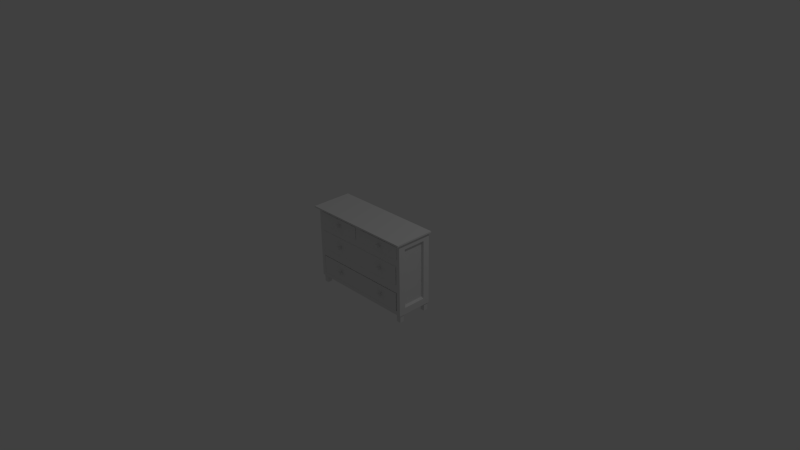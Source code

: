 # Source: szafeczka.blend  (saved by Blender 2.74.0; exported with 4.5.12 LTS)
import bpy
from mathutils import Matrix  # noqa: F401  (used for matrix-valued properties, if any)

bpy.ops.wm.read_factory_settings(use_empty=True)
scene = bpy.context.scene
scene.name = 'Scene'

# ---- collections
col_collection_1 = bpy.data.collections.new('Collection 1'); scene.collection.children.link(col_collection_1)

# ---- materials (node trees are filled in below, after node groups)
mat_material = bpy.data.materials.new('Material')
mat_material.alpha_threshold = 0.0
mat_material.use_transparent_shadow = False
mat_material.roughness = 0.5
mat_material.line_color = (0.0, 0.0, 0.0, 1.0)

# ---- material node trees

# ---- world
world_world = bpy.data.worlds.new('World'); scene.world = world_world
world_world.color = (0.05088, 0.05088, 0.05088)
world_world.use_sun_shadow = False
world_world.sun_shadow_jitter_overblur = 0.0
world_world.cycles.sampling_method = 'MANUAL'
world_world.cycles.sample_map_resolution = 256

# ---- cameras
cam_camera = bpy.data.cameras.new('Camera')
cam_camera.clip_end = 100.0
cam_camera.lens = 35.0
cam_camera.sensor_width = 32.0
cam_camera.sensor_height = 18.0
cam_camera.ortho_scale = 7.314
cam_camera.dof.focus_distance = 0.0
cam_camera.dof.aperture_fstop = 128.0

# ---- lights
light_lamp = bpy.data.lights.new('Lamp', 'POINT')
light_lamp.transmission_factor = 0.0
light_lamp.cutoff_distance = 30.0
light_lamp.energy = 100.0
light_lamp.shadow_buffer_clip_start = 1.001
light_lamp.shadow_soft_size = 0.1
light_lamp.shadow_maximum_resolution = 0.006
light_lamp.use_absolute_resolution = True
light_lamp.cycles.use_multiple_importance_sampling = False

# ---- meshes
me_cube_015 = bpy.data.meshes.new('Cube.015')
me_cube_015.from_pydata([(-0.03, -0.03, -0.055), (-0.03, -0.03, 0.055), (-0.03, 0.03, -0.055), (-0.03, 0.03, 0.055), (0.03, -0.03, -0.055), (0.03, -0.03, 0.055), (0.03, 0.03, -0.055), (0.03, 0.03, 0.055)], [], [(1, 3, 2, 0), (3, 7, 6, 2), (7, 5, 4, 6), (5, 1, 0, 4), (0, 2, 6, 4), (5, 7, 3, 1)])
me_cube_015.use_remesh_preserve_volume = False
me_cube_015.use_remesh_preserve_attributes = False
me_cube_015.use_mirror_vertex_groups = False
me_cube_015.update()
me_cube_014 = bpy.data.meshes.new('Cube.014')
me_cube_014.from_pydata([(-0.03, -0.03, -0.055), (-0.03, -0.03, 0.055), (-0.03, 0.03, -0.055), (-0.03, 0.03, 0.055), (0.03, -0.03, -0.055), (0.03, -0.03, 0.055), (0.03, 0.03, -0.055), (0.03, 0.03, 0.055)], [], [(1, 3, 2, 0), (3, 7, 6, 2), (7, 5, 4, 6), (5, 1, 0, 4), (0, 2, 6, 4), (5, 7, 3, 1)])
me_cube_014.use_remesh_preserve_volume = False
me_cube_014.use_remesh_preserve_attributes = False
me_cube_014.use_mirror_vertex_groups = False
me_cube_014.update()
me_cube_013 = bpy.data.meshes.new('Cube.013')
me_cube_013.from_pydata([(-1.0, -1.0, -1.0), (-1.0, -1.0, 1.0), (-1.0, 1.0, -1.0), (-1.0, 1.0, 1.0), (1.0, -1.0, -1.0), (1.0, -1.0, 1.0), (1.0, 1.0, -1.0), (1.0, 1.0, 1.0)], [], [(1, 3, 2, 0), (3, 7, 6, 2), (7, 5, 4, 6), (5, 1, 0, 4), (0, 2, 6, 4), (5, 7, 3, 1)])
me_cube_013.use_remesh_preserve_volume = False
me_cube_013.use_remesh_preserve_attributes = False
me_cube_013.use_mirror_vertex_groups = False
me_cube_013.update()
me_cube_012 = bpy.data.meshes.new('Cube.012')
me_cube_012.from_pydata([(-1.0, -1.0, -1.0), (-1.0, -1.0, 1.0), (-1.0, 1.0, -1.0), (-1.0, 1.0, 1.0), (1.0, -1.0, -1.0), (1.0, -1.0, 1.0), (1.0, 1.0, -1.0), (1.0, 1.0, 1.0)], [], [(1, 3, 2, 0), (3, 7, 6, 2), (7, 5, 4, 6), (5, 1, 0, 4), (0, 2, 6, 4), (5, 7, 3, 1)])
me_cube_012.use_remesh_preserve_volume = False
me_cube_012.use_remesh_preserve_attributes = False
me_cube_012.use_mirror_vertex_groups = False
me_cube_012.update()
me_cube_011 = bpy.data.meshes.new('Cube.011')
me_cube_011.from_pydata([(-1.0, 1.188, -1.0), (-1.0, 1.188, 1.0), (-1.0, 3.188, -1.0), (-1.0, 3.188, 1.0), (1.0, 1.188, -1.0), (1.0, 1.188, 1.0), (1.0, 3.188, -1.0), (1.0, 3.188, 1.0), (-0.919, 1.269, 1.0), (-0.919, 3.107, 1.0), (0.919, 3.107, 1.0), (0.919, 1.269, 1.0), (-0.919, 1.269, -0.9008), (-0.919, 3.107, -0.9008), (0.919, 3.107, -0.9008), (0.919, 1.269, -0.9008)], [], [(1, 3, 2, 0), (3, 7, 6, 2), (7, 5, 4, 6), (5, 1, 0, 4), (0, 2, 6, 4), (8, 11, 15, 12), (8, 9, 3, 1), (9, 10, 7, 3), (10, 11, 5, 7), (11, 8, 1, 5), (15, 14, 13, 12), (11, 10, 14, 15), (10, 9, 13, 14), (9, 8, 12, 13)])
me_cube_011.use_remesh_preserve_volume = False
me_cube_011.use_remesh_preserve_attributes = False
me_cube_011.use_mirror_vertex_groups = False
me_cube_011.update()
me_cube_010 = bpy.data.meshes.new('Cube.010')
me_cube_010.from_pydata([(-1.0, -1.0, -1.0), (-1.0, -1.0, 1.0), (-1.0, 1.0, -1.0), (-1.0, 1.0, 1.0), (1.0, -1.0, -1.0), (1.0, -1.0, 1.0), (1.0, 1.0, -1.0), (1.0, 1.0, 1.0), (-1.864, -1.0, -1.864), (-1.864, -1.0, 1.864), (1.864, -1.0, 1.864), (1.864, -1.0, -1.864), (-1.864, -2.594, -1.864), (-1.864, -2.594, 1.864), (1.864, -2.594, 1.864), (1.864, -2.594, -1.864)], [], [(1, 3, 2, 0), (3, 7, 6, 2), (7, 5, 4, 6), (0, 4, 11, 8), (0, 2, 6, 4), (5, 7, 3, 1), (8, 11, 15, 12), (5, 1, 9, 10), (4, 5, 10, 11), (1, 0, 8, 9), (14, 13, 12, 15), (10, 9, 13, 14), (11, 10, 14, 15), (9, 8, 12, 13)])
me_cube_010.use_remesh_preserve_volume = False
me_cube_010.use_remesh_preserve_attributes = False
me_cube_010.use_mirror_vertex_groups = False
me_cube_010.update()
me_cube_009 = bpy.data.meshes.new('Cube.009')
me_cube_009.from_pydata([(-1.0, -1.0, -1.0), (-1.0, -1.0, 1.0), (-1.0, 1.0, -1.0), (-1.0, 1.0, 1.0), (1.0, -1.0, -1.0), (1.0, -1.0, 1.0), (1.0, 1.0, -1.0), (1.0, 1.0, 1.0), (-1.864, -1.0, -1.864), (-1.864, -1.0, 1.864), (1.864, -1.0, 1.864), (1.864, -1.0, -1.864), (-1.864, -2.594, -1.864), (-1.864, -2.594, 1.864), (1.864, -2.594, 1.864), (1.864, -2.594, -1.864)], [], [(1, 3, 2, 0), (3, 7, 6, 2), (7, 5, 4, 6), (0, 4, 11, 8), (0, 2, 6, 4), (5, 7, 3, 1), (8, 11, 15, 12), (5, 1, 9, 10), (4, 5, 10, 11), (1, 0, 8, 9), (14, 13, 12, 15), (10, 9, 13, 14), (11, 10, 14, 15), (9, 8, 12, 13)])
me_cube_009.use_remesh_preserve_volume = False
me_cube_009.use_remesh_preserve_attributes = False
me_cube_009.use_mirror_vertex_groups = False
me_cube_009.update()
me_cube_008 = bpy.data.meshes.new('Cube.008')
me_cube_008.from_pydata([(-1.0, -1.0, -1.0), (-1.0, -1.0, 1.0), (-1.0, 1.0, -1.0), (-1.0, 1.0, 1.0), (1.0, -1.0, -1.0), (1.0, -1.0, 1.0), (1.0, 1.0, -1.0), (1.0, 1.0, 1.0), (-1.864, -1.0, -1.864), (-1.864, -1.0, 1.864), (1.864, -1.0, 1.864), (1.864, -1.0, -1.864), (-1.864, -2.594, -1.864), (-1.864, -2.594, 1.864), (1.864, -2.594, 1.864), (1.864, -2.594, -1.864)], [], [(1, 3, 2, 0), (3, 7, 6, 2), (7, 5, 4, 6), (0, 4, 11, 8), (0, 2, 6, 4), (5, 7, 3, 1), (8, 11, 15, 12), (5, 1, 9, 10), (4, 5, 10, 11), (1, 0, 8, 9), (14, 13, 12, 15), (10, 9, 13, 14), (11, 10, 14, 15), (9, 8, 12, 13)])
me_cube_008.use_remesh_preserve_volume = False
me_cube_008.use_remesh_preserve_attributes = False
me_cube_008.use_mirror_vertex_groups = False
me_cube_008.update()
me_cube_007 = bpy.data.meshes.new('Cube.007')
me_cube_007.from_pydata([(-1.0, -1.0, -1.0), (-1.0, -1.0, 1.0), (-1.0, 1.0, -1.0), (-1.0, 1.0, 1.0), (1.0, -1.0, -1.0), (1.0, -1.0, 1.0), (1.0, 1.0, -1.0), (1.0, 1.0, 1.0), (-1.864, -1.0, -1.864), (-1.864, -1.0, 1.864), (1.864, -1.0, 1.864), (1.864, -1.0, -1.864), (-1.864, -2.594, -1.864), (-1.864, -2.594, 1.864), (1.864, -2.594, 1.864), (1.864, -2.594, -1.864)], [], [(1, 3, 2, 0), (3, 7, 6, 2), (7, 5, 4, 6), (0, 4, 11, 8), (0, 2, 6, 4), (5, 7, 3, 1), (8, 11, 15, 12), (5, 1, 9, 10), (4, 5, 10, 11), (1, 0, 8, 9), (14, 13, 12, 15), (10, 9, 13, 14), (11, 10, 14, 15), (9, 8, 12, 13)])
me_cube_007.use_remesh_preserve_volume = False
me_cube_007.use_remesh_preserve_attributes = False
me_cube_007.use_mirror_vertex_groups = False
me_cube_007.update()
me_cube_006 = bpy.data.meshes.new('Cube.006')
me_cube_006.from_pydata([(-1.0, 1.188, -1.0), (-1.0, 1.188, 1.0), (-1.0, 3.188, -1.0), (-1.0, 3.188, 1.0), (1.0, 1.188, -1.0), (1.0, 1.188, 1.0), (1.0, 3.188, -1.0), (1.0, 3.188, 1.0), (-0.919, 1.269, 1.0), (-0.919, 3.107, 1.0), (0.919, 3.107, 1.0), (0.919, 1.269, 1.0), (-0.919, 1.269, -0.9008), (-0.919, 3.107, -0.9008), (0.919, 3.107, -0.9008), (0.919, 1.269, -0.9008)], [], [(1, 3, 2, 0), (3, 7, 6, 2), (7, 5, 4, 6), (5, 1, 0, 4), (0, 2, 6, 4), (8, 11, 15, 12), (8, 9, 3, 1), (9, 10, 7, 3), (10, 11, 5, 7), (11, 8, 1, 5), (15, 14, 13, 12), (11, 10, 14, 15), (10, 9, 13, 14), (9, 8, 12, 13)])
me_cube_006.use_remesh_preserve_volume = False
me_cube_006.use_remesh_preserve_attributes = False
me_cube_006.use_mirror_vertex_groups = False
me_cube_006.update()
me_cube_005 = bpy.data.meshes.new('Cube.005')
me_cube_005.from_pydata([(-1.0, 1.188, -1.0), (-1.0, 1.188, 1.0), (-1.0, 3.188, -1.0), (-1.0, 3.188, 1.0), (1.0, 1.188, -1.0), (1.0, 1.188, 1.0), (1.0, 3.188, -1.0), (1.0, 3.188, 1.0), (-0.919, 1.269, 1.0), (-0.919, 3.107, 1.0), (0.919, 3.107, 1.0), (0.919, 1.269, 1.0), (-0.919, 1.269, -0.9008), (-0.919, 3.107, -0.9008), (0.919, 3.107, -0.9008), (0.919, 1.269, -0.9008)], [], [(1, 3, 2, 0), (3, 7, 6, 2), (7, 5, 4, 6), (5, 1, 0, 4), (0, 2, 6, 4), (8, 11, 15, 12), (8, 9, 3, 1), (9, 10, 7, 3), (10, 11, 5, 7), (11, 8, 1, 5), (15, 14, 13, 12), (11, 10, 14, 15), (10, 9, 13, 14), (9, 8, 12, 13)])
me_cube_005.use_remesh_preserve_volume = False
me_cube_005.use_remesh_preserve_attributes = False
me_cube_005.use_mirror_vertex_groups = False
me_cube_005.update()
me_cube_004 = bpy.data.meshes.new('Cube.004')
me_cube_004.from_pydata([(-1.0, -1.0, -1.0), (-1.0, -1.0, 1.0), (-1.0, 1.0, -1.0), (-1.0, 1.0, 1.0), (1.0, -1.0, -1.0), (1.0, -1.0, 1.0), (1.0, 1.0, -1.0), (1.0, 1.0, 1.0), (-1.864, -1.0, -1.864), (-1.864, -1.0, 1.864), (1.864, -1.0, 1.864), (1.864, -1.0, -1.864), (-1.864, -2.594, -1.864), (-1.864, -2.594, 1.864), (1.864, -2.594, 1.864), (1.864, -2.594, -1.864)], [], [(1, 3, 2, 0), (3, 7, 6, 2), (7, 5, 4, 6), (0, 4, 11, 8), (0, 2, 6, 4), (5, 7, 3, 1), (8, 11, 15, 12), (5, 1, 9, 10), (4, 5, 10, 11), (1, 0, 8, 9), (14, 13, 12, 15), (10, 9, 13, 14), (11, 10, 14, 15), (9, 8, 12, 13)])
me_cube_004.use_remesh_preserve_volume = False
me_cube_004.use_remesh_preserve_attributes = False
me_cube_004.use_mirror_vertex_groups = False
me_cube_004.update()
me_cube_003 = bpy.data.meshes.new('Cube.003')
me_cube_003.from_pydata([(-1.0, -1.0, -1.0), (-1.0, -1.0, 1.0), (-1.0, 1.0, -1.0), (-1.0, 1.0, 1.0), (1.0, -1.0, -1.0), (1.0, -1.0, 1.0), (1.0, 1.0, -1.0), (1.0, 1.0, 1.0), (-1.864, -1.0, -1.864), (-1.864, -1.0, 1.864), (1.864, -1.0, 1.864), (1.864, -1.0, -1.864), (-1.864, -2.594, -1.864), (-1.864, -2.594, 1.864), (1.864, -2.594, 1.864), (1.864, -2.594, -1.864)], [], [(1, 3, 2, 0), (3, 7, 6, 2), (7, 5, 4, 6), (0, 4, 11, 8), (0, 2, 6, 4), (5, 7, 3, 1), (8, 11, 15, 12), (5, 1, 9, 10), (4, 5, 10, 11), (1, 0, 8, 9), (14, 13, 12, 15), (10, 9, 13, 14), (11, 10, 14, 15), (9, 8, 12, 13)])
me_cube_003.use_remesh_preserve_volume = False
me_cube_003.use_remesh_preserve_attributes = False
me_cube_003.use_mirror_vertex_groups = False
me_cube_003.update()
me_cube_002 = bpy.data.meshes.new('Cube.002')
me_cube_002.from_pydata([(-1.0, 1.188, -1.0), (-1.0, 1.188, 1.0), (-1.0, 3.188, -1.0), (-1.0, 3.188, 1.0), (1.0, 1.188, -1.0), (1.0, 1.188, 1.0), (1.0, 3.188, -1.0), (1.0, 3.188, 1.0), (-0.919, 1.269, 1.0), (-0.919, 3.107, 1.0), (0.919, 3.107, 1.0), (0.919, 1.269, 1.0), (-0.919, 1.269, -0.9008), (-0.919, 3.107, -0.9008), (0.919, 3.107, -0.9008), (0.919, 1.269, -0.9008)], [], [(1, 3, 2, 0), (3, 7, 6, 2), (7, 5, 4, 6), (5, 1, 0, 4), (0, 2, 6, 4), (8, 11, 15, 12), (8, 9, 3, 1), (9, 10, 7, 3), (10, 11, 5, 7), (11, 8, 1, 5), (15, 14, 13, 12), (11, 10, 14, 15), (10, 9, 13, 14), (9, 8, 12, 13)])
me_cube_002.use_remesh_preserve_volume = False
me_cube_002.use_remesh_preserve_attributes = False
me_cube_002.use_mirror_vertex_groups = False
me_cube_002.update()
me_cube_001 = bpy.data.meshes.new('Cube.001')
me_cube_001.from_pydata([(-1.0, -1.0, -1.0), (-1.0, -1.0, 1.0), (-1.0, 1.0, -1.0), (-1.0, 1.0, 1.0), (1.0, -1.0, -1.0), (1.0, -1.0, 1.0), (1.0, 1.0, -1.0), (1.0, 1.0, 1.0)], [], [(1, 3, 2, 0), (3, 7, 6, 2), (7, 5, 4, 6), (5, 1, 0, 4), (0, 2, 6, 4), (5, 7, 3, 1)])
me_cube_001.use_remesh_preserve_volume = False
me_cube_001.use_remesh_preserve_attributes = False
me_cube_001.use_mirror_vertex_groups = False
me_cube_001.update()
me_cube = bpy.data.meshes.new('Cube')
me_cube.from_pydata([(0.75, 0.25, -0.5), (0.75, -0.25, -0.5), (-0.75, -0.25, -0.5), (-0.75, 0.25, -0.5), (0.75, 0.25, 0.5), (0.75, -0.25, 0.5), (-0.75, -0.25, 0.5), (-0.75, 0.25, 0.5), (0.75, 0.25, 0.2418), (0.75, -0.25, 0.2418), (-0.75, -0.25, 0.2418), (-0.75, 0.25, 0.2418), (0.75, 0.25, -0.1291), (0.75, -0.25, -0.1291), (-0.75, -0.25, -0.1291), (-0.75, 0.25, -0.1291), (0.6904, -0.25, -0.06946), (0.6904, -0.25, 0.1822), (-0.6904, -0.25, -0.06946), (-0.6904, -0.25, 0.1822), (0.6945, -0.25, -0.4445), (-0.6945, -0.25, -0.4445), (0.6945, -0.25, -0.1846), (-0.6945, -0.25, -0.1846), (1.192e-07, 0.25, -0.5), (0.0, -0.25, -0.5), (2.384e-07, 0.25, 0.5), (-3.576e-07, -0.25, 0.5), (1.788e-07, 0.25, 0.2418), (-2.384e-07, -0.25, 0.2418), (-1.788e-07, -0.25, -0.1291), (1.192e-07, 0.25, -0.1291), (-2.384e-07, -0.25, 0.1822), (-1.788e-07, -0.25, -0.06946), (-5.96e-08, -0.25, -0.4445), (-1.192e-07, -0.25, -0.1846), (0.7068, -0.25, 0.285), (0.7068, -0.25, 0.4568), (0.0432, -0.25, 0.4568), (0.0432, -0.25, 0.285), (-0.7064, -0.25, 0.2854), (-0.7064, -0.25, 0.4564), (-0.0436, -0.25, 0.4564), (-0.0436, -0.25, 0.2854), (0.6904, 0.2367, -0.06946), (0.6904, 0.2367, 0.1822), (-0.6904, 0.2367, -0.06946), (-0.6904, 0.2367, 0.1822), (-1.911e-07, 0.2367, 0.1822), (-1.315e-07, 0.2367, -0.06946), (-3.187e-08, 0.22, -0.4445), (-0.6945, 0.22, -0.4445), (0.6945, 0.22, -0.4445), (0.6945, 0.22, -0.1846), (-0.6945, 0.22, -0.1846), (-9.148e-08, 0.22, -0.1846), (-0.7064, -0.25, 0.2854), (-0.7064, -0.25, 0.4564), (-0.0436, -0.25, 0.4564), (-0.0436, -0.25, 0.2854), (0.7068, 0.2291, 0.285), (0.7068, 0.2291, 0.4568), (0.0432, 0.2291, 0.4568), (0.0432, 0.2291, 0.285), (-0.7064, 0.2291, 0.2854), (-0.7064, 0.2291, 0.4564), (-0.0436, 0.2291, 0.4564), (-0.0436, 0.2291, 0.2854), (0.75, 0.1588, -0.4088), (0.75, -0.1588, -0.4088), (0.75, 0.1588, 0.2418), (0.75, 0.1588, 0.4088), (0.75, -0.1588, 0.2418), (0.75, -0.1588, 0.4088), (-0.75, -0.1588, -0.4088), (-0.75, 0.1588, -0.4088), (-0.75, -0.1588, 0.2418), (-0.75, -0.1588, 0.4088), (-0.75, 0.1588, 0.2418), (-0.75, 0.1588, 0.4088), (0.75, 0.1588, -0.1291), (0.75, -0.1588, -0.1291), (-0.75, -0.1588, -0.1291), (-0.75, 0.1588, -0.1291), (-0.7179, -0.152, 0.2327), (-0.7179, 0.152, 0.2327), (0.7179, 0.152, 0.2327), (0.7179, -0.152, 0.2327), (0.7179, 0.152, -0.1224), (0.7179, -0.152, -0.1224), (-0.7179, -0.152, -0.1224), (-0.7179, 0.152, -0.1224), (0.7179, 0.152, -0.3901), (0.7179, -0.152, -0.3901), (0.7179, 0.152, 0.3926), (0.7179, -0.152, 0.3926), (-0.7179, -0.152, -0.3901), (-0.7179, 0.152, -0.3901), (-0.7179, -0.152, 0.3926), (-0.7179, 0.152, 0.3926)], [], [(24, 25, 2, 3), (26, 7, 6, 27), (69, 68, 92, 93), (43, 42, 58, 59), (81, 69, 93, 89), (31, 24, 3, 15), (26, 28, 11, 7), (73, 72, 87, 95), (17, 32, 48, 45), (83, 75, 97, 91), (76, 77, 98, 84), (34, 20, 52, 50), (71, 73, 95, 94), (28, 31, 15, 11), (17, 16, 13, 9), (18, 19, 10, 14), (32, 17, 9, 29), (33, 18, 14, 30), (34, 21, 2, 25), (22, 20, 1, 13), (21, 23, 14, 2), (35, 22, 13, 30), (23, 35, 30, 14), (20, 34, 25, 1), (16, 33, 30, 13), (19, 32, 29, 10), (8, 12, 31, 28), (22, 35, 55, 53), (33, 16, 44, 49), (4, 8, 28, 26), (12, 0, 24, 31), (56, 59, 67, 64), (4, 26, 27, 5), (0, 1, 25, 24), (37, 36, 9, 5), (38, 37, 5, 27), (36, 39, 29, 9), (39, 38, 27, 29), (40, 41, 6, 10), (41, 42, 27, 6), (43, 40, 10, 29), (42, 43, 29, 27), (49, 48, 47, 46), (44, 45, 48, 49), (18, 33, 49, 46), (32, 19, 47, 48), (19, 18, 46, 47), (16, 17, 45, 44), (50, 55, 54, 51), (52, 53, 55, 50), (35, 23, 54, 55), (23, 21, 51, 54), (20, 22, 53, 52), (21, 34, 50, 51), (59, 58, 66, 67), (40, 43, 59, 56), (42, 41, 57, 58), (41, 40, 56, 57), (60, 61, 62, 63), (67, 66, 65, 64), (58, 57, 65, 66), (57, 56, 64, 65), (38, 39, 63, 62), (39, 36, 60, 63), (37, 38, 62, 61), (36, 37, 61, 60), (68, 69, 1, 0), (71, 70, 8, 4), (72, 73, 5, 9), (74, 75, 3, 2), (77, 76, 10, 6), (78, 79, 7, 11), (73, 71, 4, 5), (79, 77, 6, 7), (70, 80, 12, 8), (81, 72, 9, 13), (76, 82, 14, 10), (83, 78, 11, 15), (80, 68, 0, 12), (69, 81, 13, 1), (82, 74, 2, 14), (75, 83, 15, 3), (86, 94, 95, 87), (84, 98, 99, 85), (90, 84, 85, 91), (88, 86, 87, 89), (92, 88, 89, 93), (96, 90, 91, 97), (78, 83, 91, 85), (72, 81, 89, 87), (77, 79, 99, 98), (79, 78, 85, 99), (75, 74, 96, 97), (74, 82, 90, 96), (70, 71, 94, 86), (68, 80, 88, 92), (82, 76, 84, 90), (80, 70, 86, 88)])
me_cube.materials.append(mat_material)
me_cube.use_remesh_preserve_volume = False
me_cube.use_remesh_preserve_attributes = False
me_cube.use_mirror_vertex_groups = False
me_cube.update()

# ---- objects
ob_cube_015 = bpy.data.objects.new('Cube.015', me_cube_015)
ob_cube_014 = bpy.data.objects.new('Cube.014', me_cube_014)
ob_cube_013 = bpy.data.objects.new('Cube.013', me_cube_013)
ob_cube_012 = bpy.data.objects.new('Cube.012', me_cube_012)
ob_cube_011 = bpy.data.objects.new('Cube.011', me_cube_011)
ob_cube_010 = bpy.data.objects.new('Cube.010', me_cube_010)
ob_cube_009 = bpy.data.objects.new('Cube.009', me_cube_009)
ob_cube_008 = bpy.data.objects.new('Cube.008', me_cube_008)
ob_cube_007 = bpy.data.objects.new('Cube.007', me_cube_007)
ob_cube_006 = bpy.data.objects.new('Cube.006', me_cube_006)
ob_cube_005 = bpy.data.objects.new('Cube.005', me_cube_005)
ob_cube_004 = bpy.data.objects.new('Cube.004', me_cube_004)
ob_cube_003 = bpy.data.objects.new('Cube.003', me_cube_003)
ob_cube_002 = bpy.data.objects.new('Cube.002', me_cube_002)
ob_cube_001 = bpy.data.objects.new('Cube.001', me_cube_001)
ob_cube = bpy.data.objects.new('Cube', me_cube)
ob_lamp = bpy.data.objects.new('Lamp', light_lamp)
ob_camera = bpy.data.objects.new('Camera', cam_camera)

# ---- transforms, parenting, visibility, modifiers, constraints
ob_cube_015.location = (-0.7064, -0.2041, -0.5463)
ob_cube_015.lineart.crease_threshold = 0.0
ob_cube_014.location = (-0.7064, 0.2082, -0.5463)
ob_cube_014.lineart.crease_threshold = 0.0
ob_cube_013.location = (0.7088, 0.2082, -0.5463)
ob_cube_013.scale = (0.03, 0.03, 0.055)
ob_cube_013.lineart.crease_threshold = 0.0
ob_cube_012.location = (0.7088, -0.2041, -0.5463)
ob_cube_012.scale = (0.03, 0.03, 0.055)
ob_cube_012.lineart.crease_threshold = 0.0
ob_cube_011.location = (-0.0001379, -0.5341, -0.3144)
ob_cube_011.scale = (0.685, 0.235, 0.125)
ob_cube_011.lineart.crease_threshold = 0.0
ob_cube_010.location = (0.4036, -0.2568, -0.3091)
ob_cube_010.scale = (0.01, 0.02, 0.01)
ob_cube_010.lineart.crease_threshold = 0.0
ob_cube_009.location = (-0.3518, -0.2568, -0.3091)
ob_cube_009.scale = (0.01, 0.02, 0.01)
ob_cube_009.lineart.crease_threshold = 0.0
ob_cube_008.location = (-0.3518, -0.2568, 0.06455)
ob_cube_008.scale = (0.01, 0.02, 0.01)
ob_cube_008.lineart.crease_threshold = 0.0
ob_cube_007.location = (0.4036, -0.2568, 0.06455)
ob_cube_007.scale = (0.01, 0.02, 0.01)
ob_cube_007.lineart.crease_threshold = 0.0
ob_cube_006.location = (-0.0001379, -0.5341, 0.05919)
ob_cube_006.scale = (0.685, 0.235, 0.125)
ob_cube_006.lineart.crease_threshold = 0.0
ob_cube_005.location = (-0.377, -0.5341, 0.3697)
ob_cube_005.scale = (0.33, 0.235, 0.085)
ob_cube_005.lineart.crease_threshold = 0.0
ob_cube_004.location = (-0.3526, -0.2568, 0.3751)
ob_cube_004.scale = (0.01, 0.02, 0.01)
ob_cube_004.lineart.crease_threshold = 0.0
ob_cube_003.location = (0.3998, -0.2568, 0.3751)
ob_cube_003.scale = (0.01, 0.02, 0.01)
ob_cube_003.lineart.crease_threshold = 0.0
ob_cube_002.location = (0.3754, -0.5341, 0.3697)
ob_cube_002.scale = (0.33, 0.235, 0.085)
ob_cube_002.lineart.crease_threshold = 0.0
ob_cube_001.location = (-0.007046, -0.0184, 0.5074)
ob_cube_001.scale = (0.785, 0.28, 0.01)
ob_cube_001.lineart.crease_threshold = 0.0
ob_cube.location = (0.0, 0.0, 0.0)
ob_cube.lock_rotations_4d = False
ob_cube.empty_display_type = 'ARROWS'
ob_cube.lineart.crease_threshold = 0.0
ob_lamp.location = (4.076, 1.005, 5.904)
ob_lamp.rotation_euler = (0.6503, 0.05522, 1.866)
ob_lamp.lock_rotations_4d = False
ob_lamp.empty_display_type = 'ARROWS'
ob_lamp.color = (0.0, 0.0, 0.0, 0.0)
ob_lamp.lineart.crease_threshold = 0.0
ob_camera.location = (7.481, -6.508, 5.344)
ob_camera.rotation_euler = (1.109, 0.01082, 0.8149)
ob_camera.lock_rotations_4d = False
ob_camera.empty_display_type = 'ARROWS'
ob_camera.color = (0.0, 0.0, 0.0, 0.0)
ob_camera.display_type = 'WIRE'
ob_camera.lineart.crease_threshold = 0.0

# ---- collection membership
col_collection_1.objects.link(ob_cube_015)
col_collection_1.objects.link(ob_cube_014)
col_collection_1.objects.link(ob_cube_013)
col_collection_1.objects.link(ob_cube_012)
col_collection_1.objects.link(ob_cube_011)
col_collection_1.objects.link(ob_cube_010)
col_collection_1.objects.link(ob_cube_009)
col_collection_1.objects.link(ob_cube_008)
col_collection_1.objects.link(ob_cube_007)
col_collection_1.objects.link(ob_cube_006)
col_collection_1.objects.link(ob_cube_005)
col_collection_1.objects.link(ob_cube_004)
col_collection_1.objects.link(ob_cube_003)
col_collection_1.objects.link(ob_cube_002)
col_collection_1.objects.link(ob_cube_001)
col_collection_1.objects.link(ob_cube)
col_collection_1.objects.link(ob_lamp)
col_collection_1.objects.link(ob_camera)

# ---- scene / render settings (as saved in the file)
scene.camera = ob_camera
scene.frame_start = 1; scene.frame_end = 250; scene.frame_set(1)
scene.render.engine = 'BLENDER_EEVEE_NEXT'
scene.render.resolution_percentage = 50
scene.render.dither_intensity = 0.0
scene.cycles.use_denoising = False
scene.cycles.samples = 10
scene.cycles.sampling_pattern = 'TABULATED_SOBOL'
scene.cycles.light_sampling_threshold = 0.0
scene.cycles.use_adaptive_sampling = False
scene.cycles.use_light_tree = False
scene.cycles.blur_glossy = 0.0
scene.cycles.pixel_filter_type = 'GAUSSIAN'
scene.cycles.sample_clamp_indirect = 0.0
scene.view_settings.view_transform = 'Standard'
bpy.context.view_layer.update()
